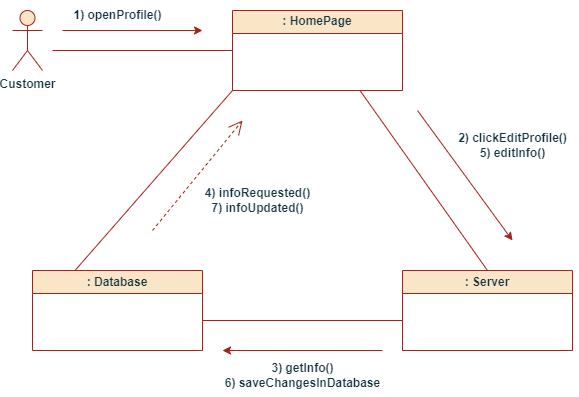

The diagram above was exported from draw.io. Its source (the exported page's mxGraphModel, read from the mxfile embedded in the PNG):
<mxGraphModel dx="711" dy="672" grid="1" gridSize="10" guides="1" tooltips="1" connect="1" arrows="1" fold="1" page="1" pageScale="1" pageWidth="1100" pageHeight="850" math="0" shadow="0">
  <root>
    <mxCell id="0" />
    <mxCell id="1" parent="0" />
    <mxCell id="P1T0gVwsMUnAsszdobvf-1" value="Customer&lt;br&gt;" style="shape=umlActor;verticalLabelPosition=bottom;verticalAlign=top;html=1;outlineConnect=0;fontStyle=1;labelBackgroundColor=none;fillColor=#FAE5C7;strokeColor=#A8201A;fontColor=#143642;" vertex="1" parent="1">
      <mxGeometry x="30" y="210" width="30" height="60" as="geometry" />
    </mxCell>
    <mxCell id="P1T0gVwsMUnAsszdobvf-2" value=": HomePage" style="swimlane;whiteSpace=wrap;html=1;fontStyle=1;labelBackgroundColor=none;fillColor=#FAE5C7;strokeColor=#A8201A;fontColor=#143642;" vertex="1" parent="1">
      <mxGeometry x="250" y="210" width="170" height="80" as="geometry" />
    </mxCell>
    <mxCell id="P1T0gVwsMUnAsszdobvf-3" value=": Database" style="swimlane;whiteSpace=wrap;html=1;fontStyle=1;labelBackgroundColor=none;fillColor=#FAE5C7;strokeColor=#A8201A;fontColor=#143642;" vertex="1" parent="1">
      <mxGeometry x="50" y="470" width="170" height="80" as="geometry" />
    </mxCell>
    <mxCell id="P1T0gVwsMUnAsszdobvf-4" value=": Server" style="swimlane;whiteSpace=wrap;html=1;startSize=23;fontStyle=1;labelBackgroundColor=none;fillColor=#FAE5C7;strokeColor=#A8201A;fontColor=#143642;" vertex="1" parent="1">
      <mxGeometry x="420" y="470" width="170" height="80" as="geometry" />
    </mxCell>
    <mxCell id="P1T0gVwsMUnAsszdobvf-5" value="" style="endArrow=none;html=1;rounded=0;entryX=0;entryY=0.5;entryDx=0;entryDy=0;fontStyle=1;labelBackgroundColor=none;strokeColor=#A8201A;fontColor=default;" edge="1" parent="1" target="P1T0gVwsMUnAsszdobvf-2">
      <mxGeometry width="50" height="50" relative="1" as="geometry">
        <mxPoint x="70" y="250" as="sourcePoint" />
        <mxPoint x="460" y="460" as="targetPoint" />
      </mxGeometry>
    </mxCell>
    <mxCell id="P1T0gVwsMUnAsszdobvf-6" value="" style="endArrow=none;html=1;rounded=0;fontStyle=1;labelBackgroundColor=none;strokeColor=#A8201A;fontColor=default;" edge="1" parent="1">
      <mxGeometry width="50" height="50" relative="1" as="geometry">
        <mxPoint x="220" y="520" as="sourcePoint" />
        <mxPoint x="420" y="520" as="targetPoint" />
      </mxGeometry>
    </mxCell>
    <mxCell id="P1T0gVwsMUnAsszdobvf-7" value="" style="endArrow=none;html=1;rounded=0;entryX=0.5;entryY=0;entryDx=0;entryDy=0;exitX=0.75;exitY=1;exitDx=0;exitDy=0;fontStyle=1;labelBackgroundColor=none;strokeColor=#A8201A;fontColor=default;" edge="1" parent="1" source="P1T0gVwsMUnAsszdobvf-2" target="P1T0gVwsMUnAsszdobvf-4">
      <mxGeometry width="50" height="50" relative="1" as="geometry">
        <mxPoint x="415" y="290" as="sourcePoint" />
        <mxPoint x="595" y="290" as="targetPoint" />
      </mxGeometry>
    </mxCell>
    <mxCell id="P1T0gVwsMUnAsszdobvf-8" value="" style="endArrow=none;html=1;rounded=0;entryX=0.25;entryY=0;entryDx=0;entryDy=0;exitX=0;exitY=1;exitDx=0;exitDy=0;fontStyle=1;labelBackgroundColor=none;strokeColor=#A8201A;fontColor=default;" edge="1" parent="1" source="P1T0gVwsMUnAsszdobvf-2" target="P1T0gVwsMUnAsszdobvf-3">
      <mxGeometry width="50" height="50" relative="1" as="geometry">
        <mxPoint x="45" y="300" as="sourcePoint" />
        <mxPoint x="225" y="300" as="targetPoint" />
      </mxGeometry>
    </mxCell>
    <mxCell id="P1T0gVwsMUnAsszdobvf-9" value="" style="endArrow=classic;html=1;rounded=0;fontStyle=1;labelBackgroundColor=none;strokeColor=#A8201A;fontColor=default;" edge="1" parent="1">
      <mxGeometry width="50" height="50" relative="1" as="geometry">
        <mxPoint x="80" y="230" as="sourcePoint" />
        <mxPoint x="220" y="230" as="targetPoint" />
      </mxGeometry>
    </mxCell>
    <mxCell id="P1T0gVwsMUnAsszdobvf-10" value="1) openProfile()" style="text;html=1;align=center;verticalAlign=middle;resizable=0;points=[];autosize=1;strokeColor=none;fillColor=none;fontStyle=1;labelBackgroundColor=none;fontColor=#143642;" vertex="1" parent="1">
      <mxGeometry x="80" y="200" width="110" height="30" as="geometry" />
    </mxCell>
    <mxCell id="P1T0gVwsMUnAsszdobvf-11" value="" style="endArrow=classic;html=1;rounded=0;fontStyle=1;labelBackgroundColor=none;strokeColor=#A8201A;fontColor=default;" edge="1" parent="1">
      <mxGeometry width="50" height="50" relative="1" as="geometry">
        <mxPoint x="435" y="310" as="sourcePoint" />
        <mxPoint x="530" y="440" as="targetPoint" />
      </mxGeometry>
    </mxCell>
    <mxCell id="P1T0gVwsMUnAsszdobvf-12" value="2) clickEditProfile()&lt;br&gt;5) editInfo()" style="text;html=1;align=center;verticalAlign=middle;resizable=0;points=[];autosize=1;strokeColor=none;fillColor=none;fontStyle=1;labelBackgroundColor=none;fontColor=#143642;" vertex="1" parent="1">
      <mxGeometry x="465" y="325" width="130" height="40" as="geometry" />
    </mxCell>
    <mxCell id="P1T0gVwsMUnAsszdobvf-13" value="" style="endArrow=classic;html=1;rounded=0;fontStyle=1;labelBackgroundColor=none;strokeColor=#A8201A;fontColor=default;" edge="1" parent="1">
      <mxGeometry width="50" height="50" relative="1" as="geometry">
        <mxPoint x="400" y="550" as="sourcePoint" />
        <mxPoint x="240" y="550" as="targetPoint" />
      </mxGeometry>
    </mxCell>
    <mxCell id="P1T0gVwsMUnAsszdobvf-14" value="3) getInfo()&lt;br&gt;6) saveChangesInDatabase" style="text;html=1;align=center;verticalAlign=middle;resizable=0;points=[];autosize=1;strokeColor=none;fillColor=none;fontStyle=1;labelBackgroundColor=none;fontColor=#143642;" vertex="1" parent="1">
      <mxGeometry x="230" y="555" width="180" height="40" as="geometry" />
    </mxCell>
    <mxCell id="P1T0gVwsMUnAsszdobvf-17" value="" style="endArrow=open;endSize=12;dashed=1;html=1;rounded=0;fontStyle=1;labelBackgroundColor=none;strokeColor=#A8201A;fontColor=default;" edge="1" parent="1">
      <mxGeometry x="0.0486" y="-74" width="160" relative="1" as="geometry">
        <mxPoint x="170" y="430" as="sourcePoint" />
        <mxPoint x="260" y="320" as="targetPoint" />
        <mxPoint as="offset" />
      </mxGeometry>
    </mxCell>
    <mxCell id="P1T0gVwsMUnAsszdobvf-18" value="4) infoRequested()&lt;br&gt;7) infoUpdated()" style="text;html=1;align=center;verticalAlign=middle;resizable=0;points=[];autosize=1;strokeColor=none;fillColor=none;fontStyle=1;labelBackgroundColor=none;fontColor=#143642;" vertex="1" parent="1">
      <mxGeometry x="210" y="380" width="130" height="40" as="geometry" />
    </mxCell>
  </root>
</mxGraphModel>